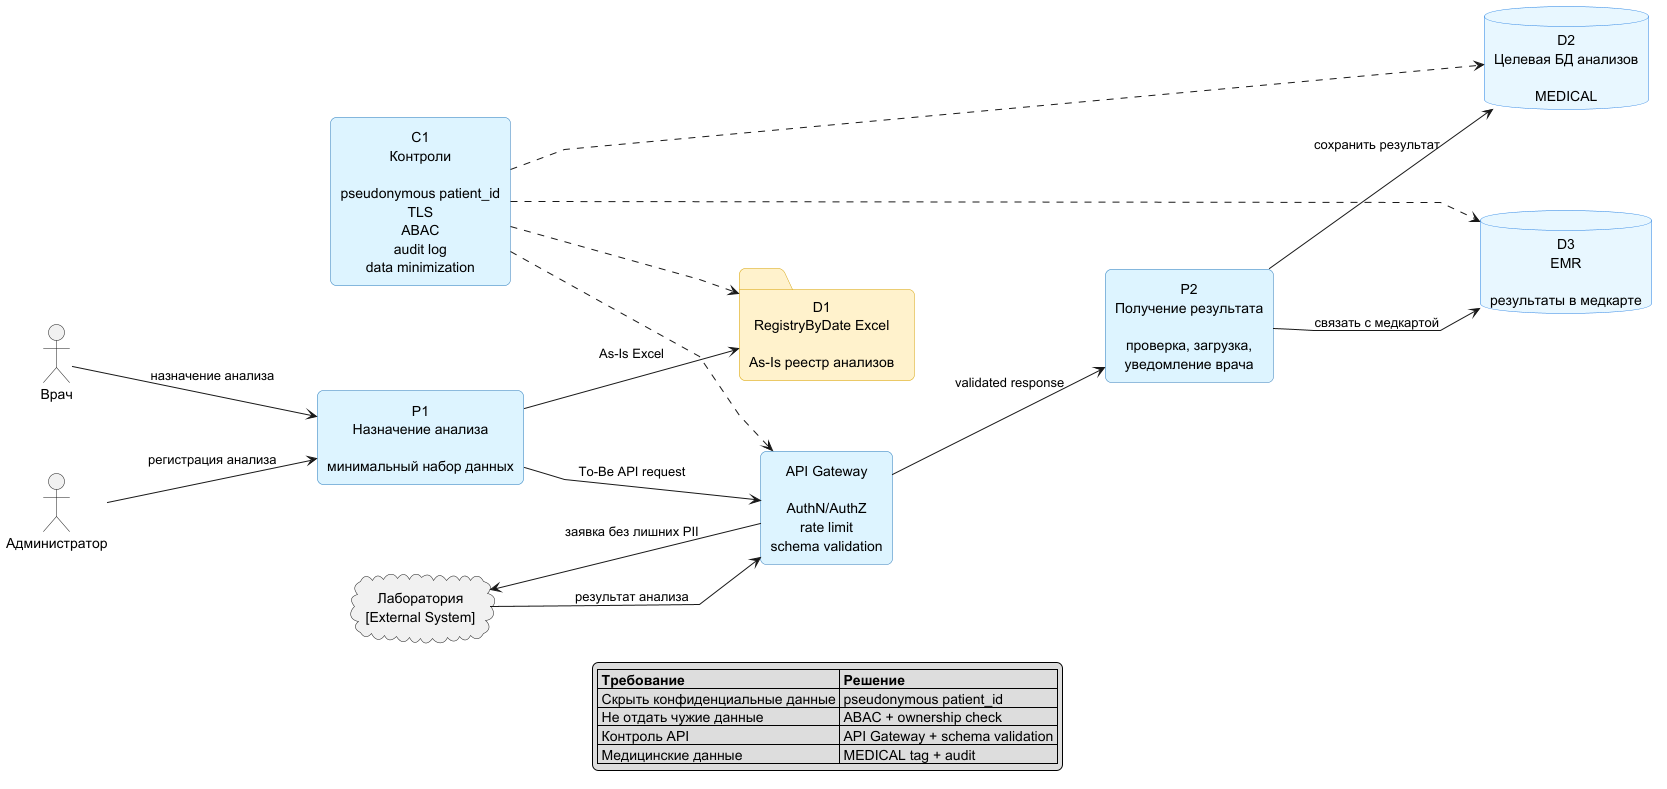

The diagram above was rendered by PlantUML. Its source (embedded in the PNG):
@startuml
left to right direction

skinparam shadowing false
skinparam roundcorner 12
skinparam linetype polyline
skinparam defaultTextAlignment center
skinparam packageStyle rectangle
skinparam nodesep 70
skinparam ranksep 80

skinparam rectangle {
  BackgroundColor #DDF4FF
  BorderColor #2B7BBB
}

skinparam database {
  BackgroundColor #E8F7FF
  BorderColor #2780E3
}

skinparam folder {
  BackgroundColor #FFF2CC
  BorderColor #D6A100
}

cloud "Лаборатория\n[External System]" as lab
actor "Врач" as doctor
actor "Администратор" as admin

rectangle "P1\nНазначение анализа\n\nминимальный набор данных" as order
rectangle "P2\nПолучение результата\n\nпроверка, загрузка,\nуведомление врача" as result
rectangle "API Gateway\n\nAuthN/AuthZ\nrate limit\nschema validation" as gateway

folder "D1\nRegistryByDate Excel\n\nAs-Is реестр анализов" as registry
database "D2\nЦелевая БД анализов\n\nMEDICAL" as labDb
database "D3\nEMR\n\nрезультаты в медкарте" as emr
rectangle "C1\nКонтроли\n\npseudonymous patient_id\nTLS\nABAC\naudit log\ndata minimization" as controls

doctor --> order : назначение анализа
admin --> order : регистрация анализа
order --> registry : As-Is Excel
order --> gateway : To-Be API request
gateway --> lab : заявка без лишних PII

lab --> gateway : результат анализа
gateway --> result : validated response
result --> labDb : сохранить результат
result --> emr : связать с медкартой

controls ..> gateway
controls ..> labDb
controls ..> emr
controls ..> registry

legend bottom
|= Требование |= Решение |
| Скрыть конфиденциальные данные | pseudonymous patient_id |
| Не отдать чужие данные | ABAC + ownership check |
| Контроль API | API Gateway + schema validation |
| Медицинские данные | MEDICAL tag + audit |
endlegend

@enduml